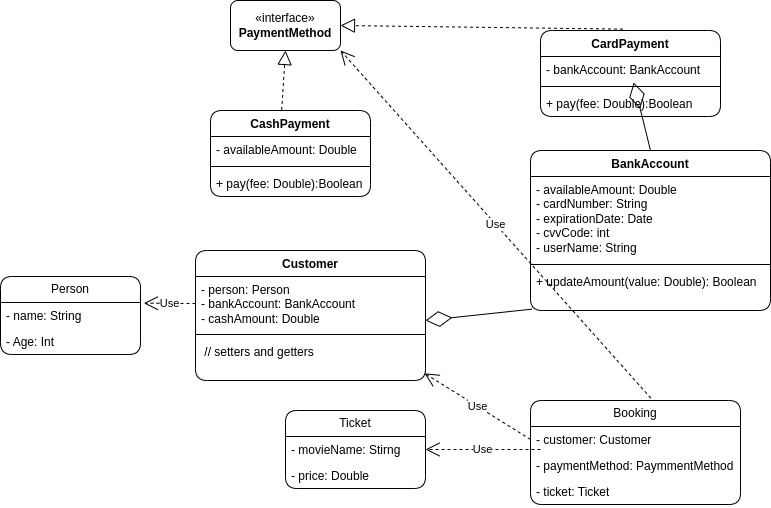

The diagram above was exported from draw.io. Its source (the exported page's mxGraphModel, read from the mxfile embedded in the PNG):
<mxGraphModel dx="1050" dy="585" grid="1" gridSize="10" guides="1" tooltips="1" connect="1" arrows="1" fold="1" page="1" pageScale="1" pageWidth="827" pageHeight="1169" math="0" shadow="0">
  <root>
    <mxCell id="0" />
    <mxCell id="1" parent="0" />
    <mxCell id="mEZXR51bmsFZNbvcoNTl-1" value="«interface»&lt;br&gt;&lt;b&gt;PaymentMethod&lt;/b&gt;" style="html=1;whiteSpace=wrap;labelBackgroundColor=none;rounded=1;" parent="1" vertex="1">
      <mxGeometry x="240" y="240" width="110" height="50" as="geometry" />
    </mxCell>
    <mxCell id="mEZXR51bmsFZNbvcoNTl-2" value="CashPayment" style="swimlane;fontStyle=1;align=center;verticalAlign=top;childLayout=stackLayout;horizontal=1;startSize=26;horizontalStack=0;resizeParent=1;resizeParentMax=0;resizeLast=0;collapsible=1;marginBottom=0;whiteSpace=wrap;html=1;labelBackgroundColor=none;rounded=1;" parent="1" vertex="1">
      <mxGeometry x="220" y="350" width="160" height="86" as="geometry" />
    </mxCell>
    <mxCell id="mEZXR51bmsFZNbvcoNTl-3" value="- availableAmount: Double" style="text;strokeColor=none;fillColor=none;align=left;verticalAlign=top;spacingLeft=4;spacingRight=4;overflow=hidden;rotatable=0;points=[[0,0.5],[1,0.5]];portConstraint=eastwest;whiteSpace=wrap;html=1;labelBackgroundColor=none;rounded=1;" parent="mEZXR51bmsFZNbvcoNTl-2" vertex="1">
      <mxGeometry y="26" width="160" height="26" as="geometry" />
    </mxCell>
    <mxCell id="mEZXR51bmsFZNbvcoNTl-4" value="" style="line;strokeWidth=1;fillColor=none;align=left;verticalAlign=middle;spacingTop=-1;spacingLeft=3;spacingRight=3;rotatable=0;labelPosition=right;points=[];portConstraint=eastwest;labelBackgroundColor=none;rounded=1;" parent="mEZXR51bmsFZNbvcoNTl-2" vertex="1">
      <mxGeometry y="52" width="160" height="8" as="geometry" />
    </mxCell>
    <mxCell id="mEZXR51bmsFZNbvcoNTl-5" value="+ pay(fee: Double):Boolean" style="text;strokeColor=none;fillColor=none;align=left;verticalAlign=top;spacingLeft=4;spacingRight=4;overflow=hidden;rotatable=0;points=[[0,0.5],[1,0.5]];portConstraint=eastwest;whiteSpace=wrap;html=1;labelBackgroundColor=none;rounded=1;" parent="mEZXR51bmsFZNbvcoNTl-2" vertex="1">
      <mxGeometry y="60" width="160" height="26" as="geometry" />
    </mxCell>
    <mxCell id="mEZXR51bmsFZNbvcoNTl-6" value="CardPayment" style="swimlane;fontStyle=1;align=center;verticalAlign=top;childLayout=stackLayout;horizontal=1;startSize=26;horizontalStack=0;resizeParent=1;resizeParentMax=0;resizeLast=0;collapsible=1;marginBottom=0;whiteSpace=wrap;html=1;labelBackgroundColor=none;rounded=1;" parent="1" vertex="1">
      <mxGeometry x="550" y="270" width="180" height="86" as="geometry" />
    </mxCell>
    <mxCell id="mEZXR51bmsFZNbvcoNTl-7" value="- bankAccount: BankAccount" style="text;strokeColor=none;fillColor=none;align=left;verticalAlign=top;spacingLeft=4;spacingRight=4;overflow=hidden;rotatable=0;points=[[0,0.5],[1,0.5]];portConstraint=eastwest;whiteSpace=wrap;html=1;labelBackgroundColor=none;rounded=1;" parent="mEZXR51bmsFZNbvcoNTl-6" vertex="1">
      <mxGeometry y="26" width="180" height="26" as="geometry" />
    </mxCell>
    <mxCell id="mEZXR51bmsFZNbvcoNTl-8" value="" style="line;strokeWidth=1;fillColor=none;align=left;verticalAlign=middle;spacingTop=-1;spacingLeft=3;spacingRight=3;rotatable=0;labelPosition=right;points=[];portConstraint=eastwest;labelBackgroundColor=none;rounded=1;" parent="mEZXR51bmsFZNbvcoNTl-6" vertex="1">
      <mxGeometry y="52" width="180" height="8" as="geometry" />
    </mxCell>
    <mxCell id="mEZXR51bmsFZNbvcoNTl-9" value="+ pay(fee: Double):Boolean" style="text;strokeColor=none;fillColor=none;align=left;verticalAlign=top;spacingLeft=4;spacingRight=4;overflow=hidden;rotatable=0;points=[[0,0.5],[1,0.5]];portConstraint=eastwest;whiteSpace=wrap;html=1;labelBackgroundColor=none;rounded=1;" parent="mEZXR51bmsFZNbvcoNTl-6" vertex="1">
      <mxGeometry y="60" width="180" height="26" as="geometry" />
    </mxCell>
    <mxCell id="mEZXR51bmsFZNbvcoNTl-10" value="" style="endArrow=block;dashed=1;endFill=0;endSize=12;html=1;rounded=1;exitX=0.445;exitY=-0.007;exitDx=0;exitDy=0;exitPerimeter=0;entryX=0.5;entryY=1;entryDx=0;entryDy=0;labelBackgroundColor=none;fontColor=default;" parent="1" source="mEZXR51bmsFZNbvcoNTl-2" target="mEZXR51bmsFZNbvcoNTl-1" edge="1">
      <mxGeometry width="160" relative="1" as="geometry">
        <mxPoint x="40" y="300" as="sourcePoint" />
        <mxPoint x="200" y="300" as="targetPoint" />
      </mxGeometry>
    </mxCell>
    <mxCell id="mEZXR51bmsFZNbvcoNTl-12" value="" style="endArrow=block;dashed=1;endFill=0;endSize=12;html=1;rounded=1;exitX=0.458;exitY=-0.016;exitDx=0;exitDy=0;exitPerimeter=0;labelBackgroundColor=none;fontColor=default;entryX=1;entryY=0.5;entryDx=0;entryDy=0;" parent="1" source="mEZXR51bmsFZNbvcoNTl-6" target="mEZXR51bmsFZNbvcoNTl-1" edge="1">
      <mxGeometry width="160" relative="1" as="geometry">
        <mxPoint x="150" y="300" as="sourcePoint" />
        <mxPoint x="210" y="260" as="targetPoint" />
      </mxGeometry>
    </mxCell>
    <mxCell id="mEZXR51bmsFZNbvcoNTl-13" value="BankAccount" style="swimlane;fontStyle=1;align=center;verticalAlign=top;childLayout=stackLayout;horizontal=1;startSize=26;horizontalStack=0;resizeParent=1;resizeParentMax=0;resizeLast=0;collapsible=1;marginBottom=0;whiteSpace=wrap;html=1;labelBackgroundColor=none;rounded=1;" parent="1" vertex="1">
      <mxGeometry x="540" y="390" width="240" height="160" as="geometry">
        <mxRectangle x="600" y="360" width="120" height="30" as="alternateBounds" />
      </mxGeometry>
    </mxCell>
    <mxCell id="mEZXR51bmsFZNbvcoNTl-14" value="- availableAmount: Double&lt;br&gt;- cardNumber: String&amp;nbsp;&lt;br&gt;- expirationDate: Date&lt;br&gt;- cvvCode: int&lt;br&gt;- userName: String" style="text;strokeColor=none;fillColor=none;align=left;verticalAlign=top;spacingLeft=4;spacingRight=4;overflow=hidden;rotatable=0;points=[[0,0.5],[1,0.5]];portConstraint=eastwest;whiteSpace=wrap;html=1;labelBackgroundColor=none;rounded=1;" parent="mEZXR51bmsFZNbvcoNTl-13" vertex="1">
      <mxGeometry y="26" width="240" height="84" as="geometry" />
    </mxCell>
    <mxCell id="mEZXR51bmsFZNbvcoNTl-15" value="" style="line;strokeWidth=1;fillColor=none;align=left;verticalAlign=middle;spacingTop=-1;spacingLeft=3;spacingRight=3;rotatable=0;labelPosition=right;points=[];portConstraint=eastwest;labelBackgroundColor=none;rounded=1;" parent="mEZXR51bmsFZNbvcoNTl-13" vertex="1">
      <mxGeometry y="110" width="240" height="8" as="geometry" />
    </mxCell>
    <mxCell id="mEZXR51bmsFZNbvcoNTl-16" value="+ updateAmount(value: Double): Boolean" style="text;strokeColor=none;fillColor=none;align=left;verticalAlign=top;spacingLeft=4;spacingRight=4;overflow=hidden;rotatable=0;points=[[0,0.5],[1,0.5]];portConstraint=eastwest;whiteSpace=wrap;html=1;labelBackgroundColor=none;rounded=1;" parent="mEZXR51bmsFZNbvcoNTl-13" vertex="1">
      <mxGeometry y="118" width="240" height="42" as="geometry" />
    </mxCell>
    <mxCell id="mEZXR51bmsFZNbvcoNTl-17" value="" style="endArrow=diamondThin;endFill=0;endSize=24;html=1;rounded=1;exitX=0.5;exitY=0;exitDx=0;exitDy=0;labelBackgroundColor=none;fontColor=default;" parent="1" source="mEZXR51bmsFZNbvcoNTl-13" target="mEZXR51bmsFZNbvcoNTl-7" edge="1">
      <mxGeometry width="160" relative="1" as="geometry">
        <mxPoint x="200" y="460" as="sourcePoint" />
        <mxPoint x="360" y="460" as="targetPoint" />
      </mxGeometry>
    </mxCell>
    <mxCell id="mEZXR51bmsFZNbvcoNTl-27" value="Customer" style="swimlane;fontStyle=1;align=center;verticalAlign=top;childLayout=stackLayout;horizontal=1;startSize=26;horizontalStack=0;resizeParent=1;resizeParentMax=0;resizeLast=0;collapsible=1;marginBottom=0;whiteSpace=wrap;html=1;rounded=1;" parent="1" vertex="1">
      <mxGeometry x="205" y="490" width="230" height="130" as="geometry" />
    </mxCell>
    <mxCell id="mEZXR51bmsFZNbvcoNTl-28" value="- person: Person&lt;br&gt;- bankAccount: BankAccount&lt;br&gt;- cashAmount: Double" style="text;strokeColor=none;fillColor=none;align=left;verticalAlign=top;spacingLeft=4;spacingRight=4;overflow=hidden;rotatable=0;points=[[0,0.5],[1,0.5]];portConstraint=eastwest;whiteSpace=wrap;html=1;" parent="mEZXR51bmsFZNbvcoNTl-27" vertex="1">
      <mxGeometry y="26" width="230" height="54" as="geometry" />
    </mxCell>
    <mxCell id="mEZXR51bmsFZNbvcoNTl-29" value="" style="line;strokeWidth=1;fillColor=none;align=left;verticalAlign=middle;spacingTop=-1;spacingLeft=3;spacingRight=3;rotatable=0;labelPosition=right;points=[];portConstraint=eastwest;strokeColor=inherit;rounded=1;" parent="mEZXR51bmsFZNbvcoNTl-27" vertex="1">
      <mxGeometry y="80" width="230" height="8" as="geometry" />
    </mxCell>
    <mxCell id="mEZXR51bmsFZNbvcoNTl-30" value="&amp;nbsp;// setters and getters&amp;nbsp;" style="text;strokeColor=none;fillColor=none;align=left;verticalAlign=top;spacingLeft=4;spacingRight=4;overflow=hidden;rotatable=0;points=[[0,0.5],[1,0.5]];portConstraint=eastwest;whiteSpace=wrap;html=1;" parent="mEZXR51bmsFZNbvcoNTl-27" vertex="1">
      <mxGeometry y="88" width="230" height="42" as="geometry" />
    </mxCell>
    <mxCell id="mEZXR51bmsFZNbvcoNTl-31" value="" style="endArrow=diamondThin;endFill=0;endSize=24;html=1;rounded=1;labelBackgroundColor=none;fontColor=default;exitX=0.006;exitY=0.968;exitDx=0;exitDy=0;exitPerimeter=0;" parent="1" source="mEZXR51bmsFZNbvcoNTl-16" edge="1">
      <mxGeometry width="160" relative="1" as="geometry">
        <mxPoint x="590" y="560" as="sourcePoint" />
        <mxPoint x="435" y="560" as="targetPoint" />
      </mxGeometry>
    </mxCell>
    <mxCell id="mEZXR51bmsFZNbvcoNTl-37" value="Person" style="swimlane;fontStyle=0;childLayout=stackLayout;horizontal=1;startSize=26;fillColor=none;horizontalStack=0;resizeParent=1;resizeParentMax=0;resizeLast=0;collapsible=1;marginBottom=0;whiteSpace=wrap;html=1;rounded=1;" parent="1" vertex="1">
      <mxGeometry x="10" y="516" width="140" height="78" as="geometry" />
    </mxCell>
    <mxCell id="mEZXR51bmsFZNbvcoNTl-38" value="- name: String" style="text;strokeColor=none;fillColor=none;align=left;verticalAlign=top;spacingLeft=4;spacingRight=4;overflow=hidden;rotatable=0;points=[[0,0.5],[1,0.5]];portConstraint=eastwest;whiteSpace=wrap;html=1;" parent="mEZXR51bmsFZNbvcoNTl-37" vertex="1">
      <mxGeometry y="26" width="140" height="26" as="geometry" />
    </mxCell>
    <mxCell id="mEZXR51bmsFZNbvcoNTl-39" value="- Age: Int" style="text;strokeColor=none;fillColor=none;align=left;verticalAlign=top;spacingLeft=4;spacingRight=4;overflow=hidden;rotatable=0;points=[[0,0.5],[1,0.5]];portConstraint=eastwest;whiteSpace=wrap;html=1;" parent="mEZXR51bmsFZNbvcoNTl-37" vertex="1">
      <mxGeometry y="52" width="140" height="26" as="geometry" />
    </mxCell>
    <mxCell id="mEZXR51bmsFZNbvcoNTl-42" value="Use" style="endArrow=open;endSize=12;dashed=1;html=1;rounded=1;exitX=0;exitY=0.5;exitDx=0;exitDy=0;entryX=1.024;entryY=0.026;entryDx=0;entryDy=0;entryPerimeter=0;" parent="1" source="mEZXR51bmsFZNbvcoNTl-28" target="mEZXR51bmsFZNbvcoNTl-38" edge="1">
      <mxGeometry width="160" relative="1" as="geometry">
        <mxPoint x="190" y="680" as="sourcePoint" />
        <mxPoint x="350" y="680" as="targetPoint" />
      </mxGeometry>
    </mxCell>
    <mxCell id="mEZXR51bmsFZNbvcoNTl-43" value="Ticket" style="swimlane;fontStyle=0;childLayout=stackLayout;horizontal=1;startSize=26;fillColor=none;horizontalStack=0;resizeParent=1;resizeParentMax=0;resizeLast=0;collapsible=1;marginBottom=0;whiteSpace=wrap;html=1;rounded=1;" parent="1" vertex="1">
      <mxGeometry x="295" y="650" width="140" height="78" as="geometry" />
    </mxCell>
    <mxCell id="mEZXR51bmsFZNbvcoNTl-44" value="- movieName: Stirng&lt;br&gt;" style="text;strokeColor=none;fillColor=none;align=left;verticalAlign=top;spacingLeft=4;spacingRight=4;overflow=hidden;rotatable=0;points=[[0,0.5],[1,0.5]];portConstraint=eastwest;whiteSpace=wrap;html=1;" parent="mEZXR51bmsFZNbvcoNTl-43" vertex="1">
      <mxGeometry y="26" width="140" height="26" as="geometry" />
    </mxCell>
    <mxCell id="mEZXR51bmsFZNbvcoNTl-45" value="- price: Double" style="text;strokeColor=none;fillColor=none;align=left;verticalAlign=top;spacingLeft=4;spacingRight=4;overflow=hidden;rotatable=0;points=[[0,0.5],[1,0.5]];portConstraint=eastwest;whiteSpace=wrap;html=1;" parent="mEZXR51bmsFZNbvcoNTl-43" vertex="1">
      <mxGeometry y="52" width="140" height="26" as="geometry" />
    </mxCell>
    <mxCell id="mEZXR51bmsFZNbvcoNTl-47" value="Booking" style="swimlane;fontStyle=0;childLayout=stackLayout;horizontal=1;startSize=26;fillColor=none;horizontalStack=0;resizeParent=1;resizeParentMax=0;resizeLast=0;collapsible=1;marginBottom=0;whiteSpace=wrap;html=1;rounded=1;" parent="1" vertex="1">
      <mxGeometry x="540" y="640" width="210" height="104" as="geometry" />
    </mxCell>
    <mxCell id="mEZXR51bmsFZNbvcoNTl-48" value="- customer: Customer&lt;br&gt;" style="text;strokeColor=none;fillColor=none;align=left;verticalAlign=top;spacingLeft=4;spacingRight=4;overflow=hidden;rotatable=0;points=[[0,0.5],[1,0.5]];portConstraint=eastwest;whiteSpace=wrap;html=1;" parent="mEZXR51bmsFZNbvcoNTl-47" vertex="1">
      <mxGeometry y="26" width="210" height="26" as="geometry" />
    </mxCell>
    <mxCell id="mEZXR51bmsFZNbvcoNTl-49" value="- paymentMethod: PaymmentMethod" style="text;strokeColor=none;fillColor=none;align=left;verticalAlign=top;spacingLeft=4;spacingRight=4;overflow=hidden;rotatable=0;points=[[0,0.5],[1,0.5]];portConstraint=eastwest;whiteSpace=wrap;html=1;" parent="mEZXR51bmsFZNbvcoNTl-47" vertex="1">
      <mxGeometry y="52" width="210" height="26" as="geometry" />
    </mxCell>
    <mxCell id="mEZXR51bmsFZNbvcoNTl-50" value="- ticket: Ticket" style="text;strokeColor=none;fillColor=none;align=left;verticalAlign=top;spacingLeft=4;spacingRight=4;overflow=hidden;rotatable=0;points=[[0,0.5],[1,0.5]];portConstraint=eastwest;whiteSpace=wrap;html=1;" parent="mEZXR51bmsFZNbvcoNTl-47" vertex="1">
      <mxGeometry y="78" width="210" height="26" as="geometry" />
    </mxCell>
    <mxCell id="mEZXR51bmsFZNbvcoNTl-51" value="Use" style="endArrow=open;endSize=12;dashed=1;html=1;rounded=1;exitX=0;exitY=0.5;exitDx=0;exitDy=0;entryX=0.996;entryY=0.829;entryDx=0;entryDy=0;entryPerimeter=0;" parent="1" source="mEZXR51bmsFZNbvcoNTl-48" target="mEZXR51bmsFZNbvcoNTl-30" edge="1">
      <mxGeometry width="160" relative="1" as="geometry">
        <mxPoint x="310" y="650" as="sourcePoint" />
        <mxPoint x="470" y="650" as="targetPoint" />
      </mxGeometry>
    </mxCell>
    <mxCell id="mEZXR51bmsFZNbvcoNTl-52" value="Use" style="endArrow=open;endSize=12;dashed=1;html=1;rounded=1;exitX=0;exitY=0.5;exitDx=0;exitDy=0;" parent="1" target="mEZXR51bmsFZNbvcoNTl-44" edge="1">
      <mxGeometry width="160" relative="1" as="geometry">
        <mxPoint x="550" y="689" as="sourcePoint" />
        <mxPoint x="444" y="623" as="targetPoint" />
      </mxGeometry>
    </mxCell>
    <mxCell id="mEZXR51bmsFZNbvcoNTl-53" value="Use" style="endArrow=open;endSize=12;dashed=1;html=1;rounded=1;exitX=0.573;exitY=-0.023;exitDx=0;exitDy=0;entryX=1;entryY=1;entryDx=0;entryDy=0;exitPerimeter=0;" parent="1" source="mEZXR51bmsFZNbvcoNTl-47" target="mEZXR51bmsFZNbvcoNTl-1" edge="1">
      <mxGeometry width="160" relative="1" as="geometry">
        <mxPoint x="560" y="699" as="sourcePoint" />
        <mxPoint x="469" y="716" as="targetPoint" />
      </mxGeometry>
    </mxCell>
  </root>
</mxGraphModel>